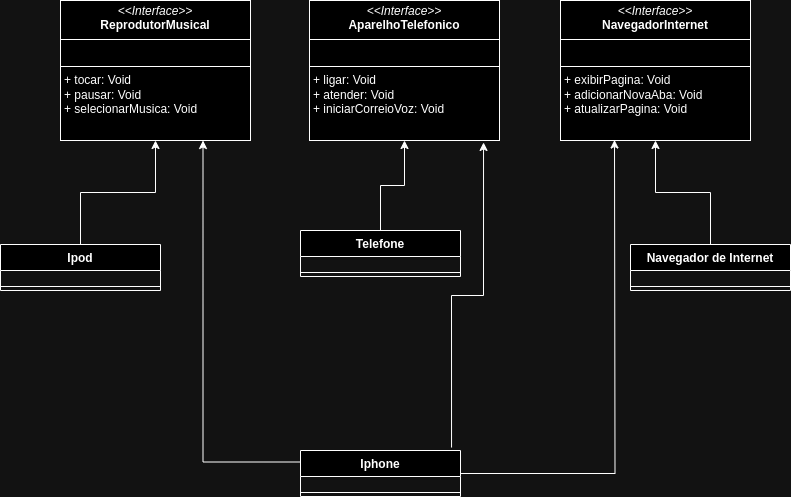

The diagram above was exported from draw.io. Its source (the exported page's mxGraphModel, read from the mxfile embedded in the PNG):
<mxGraphModel dx="1391" dy="759" grid="1" gridSize="10" guides="1" tooltips="1" connect="1" arrows="1" fold="1" page="1" pageScale="1" pageWidth="827" pageHeight="1169" math="0" shadow="0">
  <root>
    <mxCell id="WIyWlLk6GJQsqaUBKTNV-0" />
    <mxCell id="WIyWlLk6GJQsqaUBKTNV-1" parent="WIyWlLk6GJQsqaUBKTNV-0" />
    <mxCell id="JiJ-TD-NG7GQLgiMNUH_-9" value="&lt;p style=&quot;margin:0px;margin-top:4px;text-align:center;&quot;&gt;&lt;i&gt;&amp;lt;&amp;lt;Interface&amp;gt;&amp;gt;&lt;/i&gt;&lt;br&gt;&lt;b&gt;ReprodutorMusical&lt;/b&gt;&lt;/p&gt;&lt;hr size=&quot;1&quot; style=&quot;border-style:solid;&quot;&gt;&lt;p style=&quot;margin:0px;margin-left:4px;&quot;&gt;&lt;br&gt;&lt;/p&gt;&lt;hr size=&quot;1&quot; style=&quot;border-style:solid;&quot;&gt;&lt;p style=&quot;margin:0px;margin-left:4px;&quot;&gt;+ tocar: Void&lt;br&gt;+ pausar: Void&lt;br&gt;+ selecionarMusica: Void&lt;br&gt;&lt;/p&gt;" style="verticalAlign=top;align=left;overflow=fill;html=1;whiteSpace=wrap;" vertex="1" parent="WIyWlLk6GJQsqaUBKTNV-1">
      <mxGeometry x="70" y="150" width="190" height="140" as="geometry" />
    </mxCell>
    <mxCell id="JiJ-TD-NG7GQLgiMNUH_-10" value="&lt;p style=&quot;margin:0px;margin-top:4px;text-align:center;&quot;&gt;&lt;i&gt;&amp;lt;&amp;lt;Interface&amp;gt;&amp;gt;&lt;/i&gt;&lt;br&gt;&lt;b&gt;AparelhoTelefonico&lt;/b&gt;&lt;/p&gt;&lt;hr size=&quot;1&quot; style=&quot;border-style:solid;&quot;&gt;&lt;p style=&quot;margin:0px;margin-left:4px;&quot;&gt;&lt;br&gt;&lt;/p&gt;&lt;hr size=&quot;1&quot; style=&quot;border-style:solid;&quot;&gt;&lt;p style=&quot;margin:0px;margin-left:4px;&quot;&gt;+ ligar: Void&lt;br&gt;+ atender: Void&lt;br&gt;+ iniciarCorreioVoz: Void&lt;br&gt;&lt;/p&gt;" style="verticalAlign=top;align=left;overflow=fill;html=1;whiteSpace=wrap;" vertex="1" parent="WIyWlLk6GJQsqaUBKTNV-1">
      <mxGeometry x="319" y="150" width="190" height="140" as="geometry" />
    </mxCell>
    <mxCell id="JiJ-TD-NG7GQLgiMNUH_-11" value="&lt;p style=&quot;margin:0px;margin-top:4px;text-align:center;&quot;&gt;&lt;i&gt;&amp;lt;&amp;lt;Interface&amp;gt;&amp;gt;&lt;/i&gt;&lt;br&gt;&lt;b&gt;NavegadorInternet&lt;/b&gt;&lt;/p&gt;&lt;hr size=&quot;1&quot; style=&quot;border-style:solid;&quot;&gt;&lt;p style=&quot;margin:0px;margin-left:4px;&quot;&gt;&lt;br&gt;&lt;/p&gt;&lt;hr size=&quot;1&quot; style=&quot;border-style:solid;&quot;&gt;&lt;p style=&quot;margin:0px;margin-left:4px;&quot;&gt;+ exibirPagina: Void&lt;br&gt;+ adicionarNovaAba: Void&lt;br&gt;+ atualizarPagina: Void&lt;br&gt;&lt;/p&gt;" style="verticalAlign=top;align=left;overflow=fill;html=1;whiteSpace=wrap;" vertex="1" parent="WIyWlLk6GJQsqaUBKTNV-1">
      <mxGeometry x="570" y="150" width="190" height="140" as="geometry" />
    </mxCell>
    <mxCell id="JiJ-TD-NG7GQLgiMNUH_-31" value="" style="edgeStyle=orthogonalEdgeStyle;rounded=0;orthogonalLoop=1;jettySize=auto;html=1;" edge="1" parent="WIyWlLk6GJQsqaUBKTNV-1" source="JiJ-TD-NG7GQLgiMNUH_-13" target="JiJ-TD-NG7GQLgiMNUH_-10">
      <mxGeometry relative="1" as="geometry" />
    </mxCell>
    <mxCell id="JiJ-TD-NG7GQLgiMNUH_-13" value="Telefone" style="swimlane;fontStyle=1;align=center;verticalAlign=top;childLayout=stackLayout;horizontal=1;startSize=26;horizontalStack=0;resizeParent=1;resizeParentMax=0;resizeLast=0;collapsible=1;marginBottom=0;whiteSpace=wrap;html=1;" vertex="1" parent="WIyWlLk6GJQsqaUBKTNV-1">
      <mxGeometry x="310" y="380" width="160" height="46" as="geometry" />
    </mxCell>
    <mxCell id="JiJ-TD-NG7GQLgiMNUH_-14" value="&lt;blockquote style=&quot;margin: 0 0 0 40px; border: none; padding: 0px;&quot;&gt;&lt;br&gt;&lt;/blockquote&gt;" style="text;strokeColor=none;fillColor=none;align=left;verticalAlign=top;spacingLeft=4;spacingRight=4;overflow=hidden;rotatable=0;points=[[0,0.5],[1,0.5]];portConstraint=eastwest;whiteSpace=wrap;html=1;" vertex="1" parent="JiJ-TD-NG7GQLgiMNUH_-13">
      <mxGeometry y="26" width="160" height="12" as="geometry" />
    </mxCell>
    <mxCell id="JiJ-TD-NG7GQLgiMNUH_-15" value="" style="line;strokeWidth=1;fillColor=none;align=left;verticalAlign=middle;spacingTop=-1;spacingLeft=3;spacingRight=3;rotatable=0;labelPosition=right;points=[];portConstraint=eastwest;strokeColor=inherit;" vertex="1" parent="JiJ-TD-NG7GQLgiMNUH_-13">
      <mxGeometry y="38" width="160" height="8" as="geometry" />
    </mxCell>
    <mxCell id="JiJ-TD-NG7GQLgiMNUH_-30" value="" style="edgeStyle=orthogonalEdgeStyle;rounded=0;orthogonalLoop=1;jettySize=auto;html=1;" edge="1" parent="WIyWlLk6GJQsqaUBKTNV-1" source="JiJ-TD-NG7GQLgiMNUH_-24" target="JiJ-TD-NG7GQLgiMNUH_-9">
      <mxGeometry relative="1" as="geometry" />
    </mxCell>
    <mxCell id="JiJ-TD-NG7GQLgiMNUH_-24" value="Ipod" style="swimlane;fontStyle=1;align=center;verticalAlign=top;childLayout=stackLayout;horizontal=1;startSize=26;horizontalStack=0;resizeParent=1;resizeParentMax=0;resizeLast=0;collapsible=1;marginBottom=0;whiteSpace=wrap;html=1;" vertex="1" parent="WIyWlLk6GJQsqaUBKTNV-1">
      <mxGeometry x="10" y="394" width="160" height="46" as="geometry" />
    </mxCell>
    <mxCell id="JiJ-TD-NG7GQLgiMNUH_-25" value="&lt;blockquote style=&quot;margin: 0 0 0 40px; border: none; padding: 0px;&quot;&gt;&lt;br&gt;&lt;/blockquote&gt;" style="text;strokeColor=none;fillColor=none;align=left;verticalAlign=top;spacingLeft=4;spacingRight=4;overflow=hidden;rotatable=0;points=[[0,0.5],[1,0.5]];portConstraint=eastwest;whiteSpace=wrap;html=1;" vertex="1" parent="JiJ-TD-NG7GQLgiMNUH_-24">
      <mxGeometry y="26" width="160" height="12" as="geometry" />
    </mxCell>
    <mxCell id="JiJ-TD-NG7GQLgiMNUH_-26" value="" style="line;strokeWidth=1;fillColor=none;align=left;verticalAlign=middle;spacingTop=-1;spacingLeft=3;spacingRight=3;rotatable=0;labelPosition=right;points=[];portConstraint=eastwest;strokeColor=inherit;" vertex="1" parent="JiJ-TD-NG7GQLgiMNUH_-24">
      <mxGeometry y="38" width="160" height="8" as="geometry" />
    </mxCell>
    <mxCell id="JiJ-TD-NG7GQLgiMNUH_-32" value="" style="edgeStyle=orthogonalEdgeStyle;rounded=0;orthogonalLoop=1;jettySize=auto;html=1;" edge="1" parent="WIyWlLk6GJQsqaUBKTNV-1" source="JiJ-TD-NG7GQLgiMNUH_-27" target="JiJ-TD-NG7GQLgiMNUH_-11">
      <mxGeometry relative="1" as="geometry" />
    </mxCell>
    <mxCell id="JiJ-TD-NG7GQLgiMNUH_-27" value="Navegador de Internet" style="swimlane;fontStyle=1;align=center;verticalAlign=top;childLayout=stackLayout;horizontal=1;startSize=26;horizontalStack=0;resizeParent=1;resizeParentMax=0;resizeLast=0;collapsible=1;marginBottom=0;whiteSpace=wrap;html=1;" vertex="1" parent="WIyWlLk6GJQsqaUBKTNV-1">
      <mxGeometry x="640" y="394" width="160" height="46" as="geometry" />
    </mxCell>
    <mxCell id="JiJ-TD-NG7GQLgiMNUH_-28" value="&lt;blockquote style=&quot;margin: 0 0 0 40px; border: none; padding: 0px;&quot;&gt;&lt;br&gt;&lt;/blockquote&gt;" style="text;strokeColor=none;fillColor=none;align=left;verticalAlign=top;spacingLeft=4;spacingRight=4;overflow=hidden;rotatable=0;points=[[0,0.5],[1,0.5]];portConstraint=eastwest;whiteSpace=wrap;html=1;" vertex="1" parent="JiJ-TD-NG7GQLgiMNUH_-27">
      <mxGeometry y="26" width="160" height="12" as="geometry" />
    </mxCell>
    <mxCell id="JiJ-TD-NG7GQLgiMNUH_-29" value="" style="line;strokeWidth=1;fillColor=none;align=left;verticalAlign=middle;spacingTop=-1;spacingLeft=3;spacingRight=3;rotatable=0;labelPosition=right;points=[];portConstraint=eastwest;strokeColor=inherit;" vertex="1" parent="JiJ-TD-NG7GQLgiMNUH_-27">
      <mxGeometry y="38" width="160" height="8" as="geometry" />
    </mxCell>
    <mxCell id="JiJ-TD-NG7GQLgiMNUH_-33" value="Iphone" style="swimlane;fontStyle=1;align=center;verticalAlign=top;childLayout=stackLayout;horizontal=1;startSize=26;horizontalStack=0;resizeParent=1;resizeParentMax=0;resizeLast=0;collapsible=1;marginBottom=0;whiteSpace=wrap;html=1;" vertex="1" parent="WIyWlLk6GJQsqaUBKTNV-1">
      <mxGeometry x="310" y="600" width="160" height="46" as="geometry" />
    </mxCell>
    <mxCell id="JiJ-TD-NG7GQLgiMNUH_-34" value="&lt;blockquote style=&quot;margin: 0 0 0 40px; border: none; padding: 0px;&quot;&gt;&lt;br&gt;&lt;/blockquote&gt;" style="text;strokeColor=none;fillColor=none;align=left;verticalAlign=top;spacingLeft=4;spacingRight=4;overflow=hidden;rotatable=0;points=[[0,0.5],[1,0.5]];portConstraint=eastwest;whiteSpace=wrap;html=1;" vertex="1" parent="JiJ-TD-NG7GQLgiMNUH_-33">
      <mxGeometry y="26" width="160" height="12" as="geometry" />
    </mxCell>
    <mxCell id="JiJ-TD-NG7GQLgiMNUH_-35" value="" style="line;strokeWidth=1;fillColor=none;align=left;verticalAlign=middle;spacingTop=-1;spacingLeft=3;spacingRight=3;rotatable=0;labelPosition=right;points=[];portConstraint=eastwest;strokeColor=inherit;" vertex="1" parent="JiJ-TD-NG7GQLgiMNUH_-33">
      <mxGeometry y="38" width="160" height="8" as="geometry" />
    </mxCell>
    <mxCell id="JiJ-TD-NG7GQLgiMNUH_-38" value="" style="edgeStyle=orthogonalEdgeStyle;rounded=0;orthogonalLoop=1;jettySize=auto;html=1;" edge="1" parent="WIyWlLk6GJQsqaUBKTNV-1" source="JiJ-TD-NG7GQLgiMNUH_-33">
      <mxGeometry relative="1" as="geometry">
        <mxPoint x="600" y="379.5" as="sourcePoint" />
        <mxPoint x="624" y="289.5" as="targetPoint" />
      </mxGeometry>
    </mxCell>
    <mxCell id="JiJ-TD-NG7GQLgiMNUH_-39" value="" style="edgeStyle=orthogonalEdgeStyle;rounded=0;orthogonalLoop=1;jettySize=auto;html=1;entryX=0.916;entryY=1.014;entryDx=0;entryDy=0;entryPerimeter=0;exitX=0.944;exitY=-0.065;exitDx=0;exitDy=0;exitPerimeter=0;" edge="1" parent="WIyWlLk6GJQsqaUBKTNV-1" source="JiJ-TD-NG7GQLgiMNUH_-33" target="JiJ-TD-NG7GQLgiMNUH_-10">
      <mxGeometry relative="1" as="geometry">
        <mxPoint x="489" y="593" as="sourcePoint" />
        <mxPoint x="634" y="299.5" as="targetPoint" />
      </mxGeometry>
    </mxCell>
    <mxCell id="JiJ-TD-NG7GQLgiMNUH_-40" value="" style="edgeStyle=orthogonalEdgeStyle;rounded=0;orthogonalLoop=1;jettySize=auto;html=1;entryX=0.75;entryY=1;entryDx=0;entryDy=0;exitX=0;exitY=0.25;exitDx=0;exitDy=0;" edge="1" parent="WIyWlLk6GJQsqaUBKTNV-1" source="JiJ-TD-NG7GQLgiMNUH_-33" target="JiJ-TD-NG7GQLgiMNUH_-9">
      <mxGeometry relative="1" as="geometry">
        <mxPoint x="480" y="565" as="sourcePoint" />
        <mxPoint x="503" y="302" as="targetPoint" />
      </mxGeometry>
    </mxCell>
  </root>
</mxGraphModel>